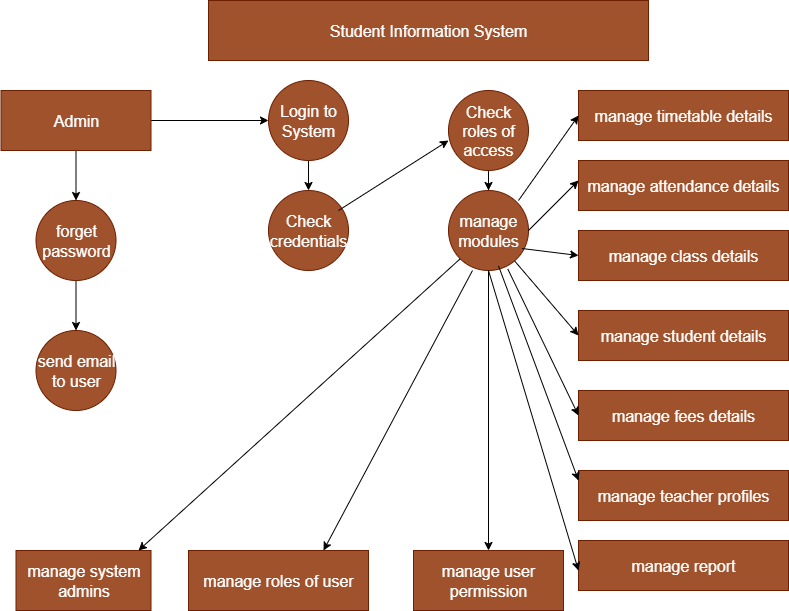

The diagram above was exported from draw.io. Its source (the exported page's mxGraphModel, read from the mxfile embedded in the PNG):
<mxGraphModel dx="1123" dy="644" grid="1" gridSize="10" guides="1" tooltips="1" connect="1" arrows="1" fold="1" page="1" pageScale="1" pageWidth="850" pageHeight="1100" math="0" shadow="0">
  <root>
    <mxCell id="0" />
    <mxCell id="1" parent="0" />
    <mxCell id="rRkQh5WitTr189azXfqv-1" value="Student Information System" style="rounded=0;whiteSpace=wrap;html=1;fillColor=#a0522d;strokeColor=#6D1F00;fontColor=#ffffff;fontSize=16;" vertex="1" parent="1">
      <mxGeometry x="220" y="80" width="440" height="60" as="geometry" />
    </mxCell>
    <mxCell id="rRkQh5WitTr189azXfqv-23" style="edgeStyle=orthogonalEdgeStyle;rounded=0;orthogonalLoop=1;jettySize=auto;html=1;exitX=1;exitY=0.5;exitDx=0;exitDy=0;" edge="1" parent="1" source="rRkQh5WitTr189azXfqv-2" target="rRkQh5WitTr189azXfqv-4">
      <mxGeometry relative="1" as="geometry" />
    </mxCell>
    <mxCell id="rRkQh5WitTr189azXfqv-31" style="edgeStyle=orthogonalEdgeStyle;rounded=0;orthogonalLoop=1;jettySize=auto;html=1;exitX=0.5;exitY=1;exitDx=0;exitDy=0;" edge="1" parent="1" source="rRkQh5WitTr189azXfqv-2" target="rRkQh5WitTr189azXfqv-8">
      <mxGeometry relative="1" as="geometry" />
    </mxCell>
    <mxCell id="rRkQh5WitTr189azXfqv-2" value="Admin" style="rounded=0;whiteSpace=wrap;html=1;fillColor=#a0522d;fontColor=#ffffff;strokeColor=#6D1F00;fontSize=16;" vertex="1" parent="1">
      <mxGeometry x="12.5" y="170" width="150" height="60" as="geometry" />
    </mxCell>
    <mxCell id="rRkQh5WitTr189azXfqv-3" value="manage timetable details" style="rounded=0;whiteSpace=wrap;html=1;fillColor=#a0522d;strokeColor=#6D1F00;fontColor=#ffffff;fontSize=16;" vertex="1" parent="1">
      <mxGeometry x="590" y="170" width="210" height="50" as="geometry" />
    </mxCell>
    <mxCell id="rRkQh5WitTr189azXfqv-34" style="edgeStyle=orthogonalEdgeStyle;rounded=0;orthogonalLoop=1;jettySize=auto;html=1;exitX=0.5;exitY=1;exitDx=0;exitDy=0;" edge="1" parent="1" source="rRkQh5WitTr189azXfqv-4" target="rRkQh5WitTr189azXfqv-6">
      <mxGeometry relative="1" as="geometry" />
    </mxCell>
    <mxCell id="rRkQh5WitTr189azXfqv-4" value="Login to System" style="ellipse;whiteSpace=wrap;html=1;aspect=fixed;fillColor=#a0522d;fontColor=#ffffff;strokeColor=#6D1F00;fontSize=16;" vertex="1" parent="1">
      <mxGeometry x="280" y="160" width="80" height="80" as="geometry" />
    </mxCell>
    <mxCell id="rRkQh5WitTr189azXfqv-46" style="edgeStyle=orthogonalEdgeStyle;rounded=0;orthogonalLoop=1;jettySize=auto;html=1;" edge="1" parent="1" source="rRkQh5WitTr189azXfqv-5" target="rRkQh5WitTr189azXfqv-7">
      <mxGeometry relative="1" as="geometry" />
    </mxCell>
    <mxCell id="rRkQh5WitTr189azXfqv-5" value="Check roles of access" style="ellipse;whiteSpace=wrap;html=1;aspect=fixed;fillColor=#a0522d;fontColor=#ffffff;strokeColor=#6D1F00;fontSize=16;" vertex="1" parent="1">
      <mxGeometry x="460" y="170" width="80" height="80" as="geometry" />
    </mxCell>
    <mxCell id="rRkQh5WitTr189azXfqv-6" value="Check credentials" style="ellipse;whiteSpace=wrap;html=1;aspect=fixed;fillColor=#a0522d;fontColor=#ffffff;strokeColor=#6D1F00;fontSize=16;" vertex="1" parent="1">
      <mxGeometry x="280" y="270" width="80" height="80" as="geometry" />
    </mxCell>
    <mxCell id="rRkQh5WitTr189azXfqv-7" value="manage modules" style="ellipse;whiteSpace=wrap;html=1;aspect=fixed;fillColor=#a0522d;fontColor=#ffffff;strokeColor=#6D1F00;fontSize=16;" vertex="1" parent="1">
      <mxGeometry x="460" y="270" width="80" height="80" as="geometry" />
    </mxCell>
    <mxCell id="rRkQh5WitTr189azXfqv-33" style="edgeStyle=orthogonalEdgeStyle;rounded=0;orthogonalLoop=1;jettySize=auto;html=1;" edge="1" parent="1" source="rRkQh5WitTr189azXfqv-8" target="rRkQh5WitTr189azXfqv-9">
      <mxGeometry relative="1" as="geometry" />
    </mxCell>
    <mxCell id="rRkQh5WitTr189azXfqv-8" value="forget password" style="ellipse;whiteSpace=wrap;html=1;aspect=fixed;fillColor=#a0522d;fontColor=#ffffff;strokeColor=#6D1F00;fontSize=16;" vertex="1" parent="1">
      <mxGeometry x="47.5" y="280" width="80" height="80" as="geometry" />
    </mxCell>
    <mxCell id="rRkQh5WitTr189azXfqv-9" value="send email to user" style="ellipse;whiteSpace=wrap;html=1;aspect=fixed;fillColor=#a0522d;fontColor=#ffffff;strokeColor=#6D1F00;fontSize=16;" vertex="1" parent="1">
      <mxGeometry x="47.5" y="410" width="80" height="80" as="geometry" />
    </mxCell>
    <mxCell id="rRkQh5WitTr189azXfqv-11" value="manage attendance details" style="rounded=0;whiteSpace=wrap;html=1;fillColor=#a0522d;fontColor=#ffffff;strokeColor=#6D1F00;fontSize=16;" vertex="1" parent="1">
      <mxGeometry x="590" y="240" width="210" height="50" as="geometry" />
    </mxCell>
    <mxCell id="rRkQh5WitTr189azXfqv-12" value="manage class details" style="rounded=0;whiteSpace=wrap;html=1;fillColor=#a0522d;fontColor=#ffffff;strokeColor=#6D1F00;fontSize=16;" vertex="1" parent="1">
      <mxGeometry x="590" y="310" width="210" height="50" as="geometry" />
    </mxCell>
    <mxCell id="rRkQh5WitTr189azXfqv-13" value="manage student details" style="rounded=0;whiteSpace=wrap;html=1;fillColor=#a0522d;fontColor=#ffffff;strokeColor=#6D1F00;fontSize=16;" vertex="1" parent="1">
      <mxGeometry x="590" y="390" width="210" height="50" as="geometry" />
    </mxCell>
    <mxCell id="rRkQh5WitTr189azXfqv-14" value="manage fees details" style="rounded=0;whiteSpace=wrap;html=1;fillColor=#a0522d;fontColor=#ffffff;strokeColor=#6D1F00;fontSize=16;" vertex="1" parent="1">
      <mxGeometry x="590" y="470" width="210" height="50" as="geometry" />
    </mxCell>
    <mxCell id="rRkQh5WitTr189azXfqv-15" value="manage teacher profiles" style="rounded=0;whiteSpace=wrap;html=1;fillColor=#a0522d;fontColor=#ffffff;strokeColor=#6D1F00;fontSize=16;" vertex="1" parent="1">
      <mxGeometry x="590" y="550" width="210" height="50" as="geometry" />
    </mxCell>
    <mxCell id="rRkQh5WitTr189azXfqv-16" value="manage report" style="rounded=0;whiteSpace=wrap;html=1;fillColor=#a0522d;fontColor=#ffffff;strokeColor=#6D1F00;fontSize=16;" vertex="1" parent="1">
      <mxGeometry x="590" y="620" width="210" height="50" as="geometry" />
    </mxCell>
    <mxCell id="rRkQh5WitTr189azXfqv-17" value="manage system admins" style="rounded=0;whiteSpace=wrap;html=1;fillColor=#a0522d;fontColor=#ffffff;strokeColor=#6D1F00;fontSize=16;" vertex="1" parent="1">
      <mxGeometry x="27.5" y="630" width="135" height="60" as="geometry" />
    </mxCell>
    <mxCell id="rRkQh5WitTr189azXfqv-18" value="manage roles of user" style="rounded=0;whiteSpace=wrap;html=1;fillColor=#a0522d;fontColor=#ffffff;strokeColor=#6D1F00;fontSize=16;" vertex="1" parent="1">
      <mxGeometry x="200" y="630" width="180" height="60" as="geometry" />
    </mxCell>
    <mxCell id="rRkQh5WitTr189azXfqv-20" value="manage user permission" style="rounded=0;whiteSpace=wrap;html=1;fillColor=#a0522d;fontColor=#ffffff;strokeColor=#6D1F00;fontSize=16;" vertex="1" parent="1">
      <mxGeometry x="425" y="630" width="150" height="60" as="geometry" />
    </mxCell>
    <mxCell id="rRkQh5WitTr189azXfqv-38" value="" style="endArrow=classic;html=1;rounded=0;entryX=0;entryY=0.625;entryDx=0;entryDy=0;entryPerimeter=0;" edge="1" parent="1" target="rRkQh5WitTr189azXfqv-5">
      <mxGeometry width="50" height="50" relative="1" as="geometry">
        <mxPoint x="350" y="290" as="sourcePoint" />
        <mxPoint x="400" y="240" as="targetPoint" />
      </mxGeometry>
    </mxCell>
    <mxCell id="rRkQh5WitTr189azXfqv-43" value="" style="endArrow=classic;html=1;rounded=0;entryX=0;entryY=0.5;entryDx=0;entryDy=0;" edge="1" parent="1" target="rRkQh5WitTr189azXfqv-3">
      <mxGeometry width="50" height="50" relative="1" as="geometry">
        <mxPoint x="530" y="280" as="sourcePoint" />
        <mxPoint x="580" y="230" as="targetPoint" />
      </mxGeometry>
    </mxCell>
    <mxCell id="rRkQh5WitTr189azXfqv-45" value="" style="endArrow=classic;html=1;rounded=0;" edge="1" parent="1">
      <mxGeometry width="50" height="50" relative="1" as="geometry">
        <mxPoint x="540" y="310" as="sourcePoint" />
        <mxPoint x="590" y="260" as="targetPoint" />
      </mxGeometry>
    </mxCell>
    <mxCell id="rRkQh5WitTr189azXfqv-52" value="" style="endArrow=classic;html=1;rounded=0;entryX=0;entryY=0.5;entryDx=0;entryDy=0;exitX=0.917;exitY=0.725;exitDx=0;exitDy=0;exitPerimeter=0;" edge="1" parent="1" source="rRkQh5WitTr189azXfqv-7" target="rRkQh5WitTr189azXfqv-12">
      <mxGeometry width="50" height="50" relative="1" as="geometry">
        <mxPoint x="510" y="390" as="sourcePoint" />
        <mxPoint x="560" y="340" as="targetPoint" />
      </mxGeometry>
    </mxCell>
    <mxCell id="rRkQh5WitTr189azXfqv-53" value="" style="endArrow=classic;html=1;rounded=0;entryX=0;entryY=0.5;entryDx=0;entryDy=0;" edge="1" parent="1" source="rRkQh5WitTr189azXfqv-7" target="rRkQh5WitTr189azXfqv-13">
      <mxGeometry width="50" height="50" relative="1" as="geometry">
        <mxPoint x="510" y="420" as="sourcePoint" />
        <mxPoint x="560" y="370" as="targetPoint" />
      </mxGeometry>
    </mxCell>
    <mxCell id="rRkQh5WitTr189azXfqv-54" value="" style="endArrow=classic;html=1;rounded=0;entryX=0;entryY=0.5;entryDx=0;entryDy=0;exitX=0.742;exitY=0.983;exitDx=0;exitDy=0;exitPerimeter=0;" edge="1" parent="1" source="rRkQh5WitTr189azXfqv-7" target="rRkQh5WitTr189azXfqv-14">
      <mxGeometry width="50" height="50" relative="1" as="geometry">
        <mxPoint x="400" y="460" as="sourcePoint" />
        <mxPoint x="450" y="410" as="targetPoint" />
      </mxGeometry>
    </mxCell>
    <mxCell id="rRkQh5WitTr189azXfqv-55" value="" style="endArrow=classic;html=1;rounded=0;entryX=0.5;entryY=0;entryDx=0;entryDy=0;" edge="1" parent="1" source="rRkQh5WitTr189azXfqv-7" target="rRkQh5WitTr189azXfqv-20">
      <mxGeometry width="50" height="50" relative="1" as="geometry">
        <mxPoint x="390" y="450" as="sourcePoint" />
        <mxPoint x="440" y="400" as="targetPoint" />
      </mxGeometry>
    </mxCell>
    <mxCell id="rRkQh5WitTr189azXfqv-56" value="" style="endArrow=classic;html=1;rounded=0;entryX=0.75;entryY=0;entryDx=0;entryDy=0;exitX=0.3;exitY=1;exitDx=0;exitDy=0;exitPerimeter=0;" edge="1" parent="1" source="rRkQh5WitTr189azXfqv-7" target="rRkQh5WitTr189azXfqv-18">
      <mxGeometry width="50" height="50" relative="1" as="geometry">
        <mxPoint x="290" y="490" as="sourcePoint" />
        <mxPoint x="340" y="440" as="targetPoint" />
      </mxGeometry>
    </mxCell>
    <mxCell id="rRkQh5WitTr189azXfqv-57" value="" style="endArrow=classic;html=1;rounded=0;exitX=0;exitY=1;exitDx=0;exitDy=0;" edge="1" parent="1" source="rRkQh5WitTr189azXfqv-7">
      <mxGeometry width="50" height="50" relative="1" as="geometry">
        <mxPoint x="220" y="470" as="sourcePoint" />
        <mxPoint x="150" y="630" as="targetPoint" />
      </mxGeometry>
    </mxCell>
    <mxCell id="rRkQh5WitTr189azXfqv-58" value="" style="endArrow=classic;html=1;rounded=0;exitX=0.625;exitY=0.942;exitDx=0;exitDy=0;exitPerimeter=0;" edge="1" parent="1" source="rRkQh5WitTr189azXfqv-7">
      <mxGeometry width="50" height="50" relative="1" as="geometry">
        <mxPoint x="540" y="610" as="sourcePoint" />
        <mxPoint x="590" y="560" as="targetPoint" />
      </mxGeometry>
    </mxCell>
    <mxCell id="rRkQh5WitTr189azXfqv-60" value="" style="endArrow=classic;html=1;rounded=0;exitX=0.5;exitY=1;exitDx=0;exitDy=0;" edge="1" parent="1" source="rRkQh5WitTr189azXfqv-7">
      <mxGeometry width="50" height="50" relative="1" as="geometry">
        <mxPoint x="540" y="700" as="sourcePoint" />
        <mxPoint x="590" y="650" as="targetPoint" />
      </mxGeometry>
    </mxCell>
  </root>
</mxGraphModel>